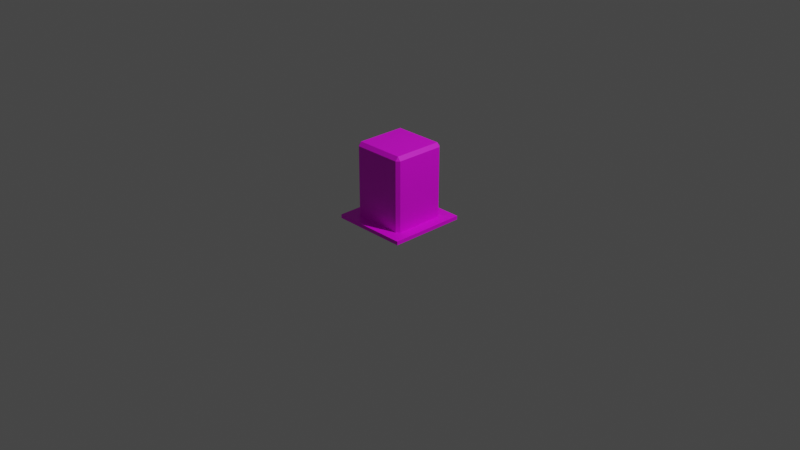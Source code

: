 # Source: Door02.blend  (saved by Blender 2.93.20; exported with 4.5.12 LTS)
import bpy
from mathutils import Matrix  # noqa: F401  (used for matrix-valued properties, if any)

bpy.ops.wm.read_factory_settings(use_empty=True)
scene = bpy.context.scene
scene.name = 'Scene'

# ---- collections
col_collection = bpy.data.collections.new('Collection'); scene.collection.children.link(col_collection)

# ---- images (referenced by path relative to the original .blend; pixels are not part of the script)
import os
ASSET_DIR = os.environ.get("B2B_ASSET_DIR", "")  # directory of the original .blend (textures are referenced by path, not embedded)
HERE = os.path.dirname(os.path.abspath(__file__))  # packed textures are extracted next to this script under _unpacked/

def load_image(name, relpath, width, height, colorspace="sRGB"):
    """Load a texture the original file referenced (path relative to the .blend, or extracted next to this script)."""
    p = next((c for c in (os.path.join(HERE, relpath), os.path.join(ASSET_DIR, relpath)) if relpath and os.path.exists(c)), "")
    if p:
        img = bpy.data.images.load(p, check_existing=True)
        img.name = name
    else:  # same state as the original file: an image datablock whose file is absent (Cycles renders it pink)
        img = bpy.data.images.new(name, width, height)
        img.source = "FILE"
        img.filepath = "//" + (relpath or name)
    img.colorspace_settings.name = colorspace
    return img
img_uv = load_image('UV', '', 512, 512, 'sRGB')

# ---- materials (node trees are filled in below, after node groups)
mat_top = bpy.data.materials.new('Top')
mat_top.use_transparent_shadow = False
mat_north = bpy.data.materials.new('North')
mat_north.use_transparent_shadow = False
mat_south = bpy.data.materials.new('South')
mat_south.use_transparent_shadow = False
mat_east = bpy.data.materials.new('East')
mat_east.use_transparent_shadow = False
mat_west = bpy.data.materials.new('West')
mat_west.use_transparent_shadow = False

# ---- material node trees
mat_top.use_nodes = True; mat_top.node_tree.nodes.clear()
_N = mat_top.node_tree.nodes; _L = mat_top.node_tree.links
n0 = _N.new('ShaderNodeBsdfPrincipled'); n0.name = 'Principled BSDF'; n0.location = (10, 300)
n0.distribution = 'GGX'
n0.subsurface_method = 'BURLEY'
n0.inputs[3].default_value = 1.45
n0.inputs[27].default_value = (0.0, 0.0, 0.0, 1.0)
n0.inputs[28].default_value = 1.0
n1 = _N.new('ShaderNodeOutputMaterial'); n1.name = 'Material Output'; n1.location = (300, 300)
n2 = _N.new('ShaderNodeTexImage'); n2.name = 'Image Texture'; n2.location = (-181, 595)
n2.image = img_uv
_L.new(n0.outputs[0], n1.inputs[0])
_L.new(n2.outputs[0], n0.inputs[0])
n1.is_active_output = True
mat_north.use_nodes = True; mat_north.node_tree.nodes.clear()
_N = mat_north.node_tree.nodes; _L = mat_north.node_tree.links
n0 = _N.new('ShaderNodeBsdfPrincipled'); n0.name = 'Principled BSDF'; n0.location = (10, 300)
n0.distribution = 'GGX'
n0.subsurface_method = 'BURLEY'
n0.inputs[3].default_value = 1.45
n0.inputs[27].default_value = (0.0, 0.0, 0.0, 1.0)
n0.inputs[28].default_value = 1.0
n1 = _N.new('ShaderNodeOutputMaterial'); n1.name = 'Material Output'; n1.location = (300, 300)
n2 = _N.new('ShaderNodeTexImage'); n2.name = 'Image Texture'; n2.location = (-161, 628)
n2.image = img_uv
_L.new(n0.outputs[0], n1.inputs[0])
_L.new(n2.outputs[0], n0.inputs[0])
n1.is_active_output = True
mat_south.use_nodes = True; mat_south.node_tree.nodes.clear()
_N = mat_south.node_tree.nodes; _L = mat_south.node_tree.links
n0 = _N.new('ShaderNodeBsdfPrincipled'); n0.name = 'Principled BSDF'; n0.location = (10, 300)
n0.distribution = 'GGX'
n0.subsurface_method = 'BURLEY'
n0.inputs[3].default_value = 1.45
n0.inputs[27].default_value = (0.0, 0.0, 0.0, 1.0)
n0.inputs[28].default_value = 1.0
n1 = _N.new('ShaderNodeOutputMaterial'); n1.name = 'Material Output'; n1.location = (300, 300)
n2 = _N.new('ShaderNodeTexImage'); n2.name = 'Image Texture'; n2.location = (-181, 595)
n2.image = img_uv
_L.new(n0.outputs[0], n1.inputs[0])
_L.new(n2.outputs[0], n0.inputs[0])
n1.is_active_output = True
mat_east.use_nodes = True; mat_east.node_tree.nodes.clear()
_N = mat_east.node_tree.nodes; _L = mat_east.node_tree.links
n0 = _N.new('ShaderNodeBsdfPrincipled'); n0.name = 'Principled BSDF'; n0.location = (10, 300)
n0.distribution = 'GGX'
n0.subsurface_method = 'BURLEY'
n0.inputs[3].default_value = 1.45
n0.inputs[27].default_value = (0.0, 0.0, 0.0, 1.0)
n0.inputs[28].default_value = 1.0
n1 = _N.new('ShaderNodeOutputMaterial'); n1.name = 'Material Output'; n1.location = (300, 300)
n2 = _N.new('ShaderNodeTexImage'); n2.name = 'Image Texture'; n2.location = (-181, 595)
n2.image = img_uv
_L.new(n0.outputs[0], n1.inputs[0])
_L.new(n2.outputs[0], n0.inputs[0])
n1.is_active_output = True
mat_west.use_nodes = True; mat_west.node_tree.nodes.clear()
_N = mat_west.node_tree.nodes; _L = mat_west.node_tree.links
n0 = _N.new('ShaderNodeBsdfPrincipled'); n0.name = 'Principled BSDF'; n0.location = (10, 300)
n0.distribution = 'GGX'
n0.subsurface_method = 'BURLEY'
n0.inputs[3].default_value = 1.45
n0.inputs[27].default_value = (0.0, 0.0, 0.0, 1.0)
n0.inputs[28].default_value = 1.0
n1 = _N.new('ShaderNodeOutputMaterial'); n1.name = 'Material Output'; n1.location = (300, 300)
n2 = _N.new('ShaderNodeTexImage'); n2.name = 'Image Texture'; n2.location = (-181, 595)
n2.image = img_uv
_L.new(n0.outputs[0], n1.inputs[0])
_L.new(n2.outputs[0], n0.inputs[0])
n1.is_active_output = True

# ---- world
world_world = bpy.data.worlds.new('World'); scene.world = world_world
world_world.use_nodes = True; world_world.node_tree.nodes.clear()
_N = world_world.node_tree.nodes; _L = world_world.node_tree.links
n0 = _N.new('ShaderNodeOutputWorld'); n0.name = 'World Output'; n0.location = (300, 300)
n1 = _N.new('ShaderNodeBackground'); n1.name = 'Background'; n1.location = (10, 300)
n1.inputs[0].default_value = (0.05088, 0.05088, 0.05088, 1.0)
_L.new(n1.outputs[0], n0.inputs[0])
n0.is_active_output = True
world_world.color = (0.05088, 0.05088, 0.05088)
world_world.use_sun_shadow = False
world_world.sun_shadow_jitter_overblur = 0.0

# ---- cameras
cam_camera = bpy.data.cameras.new('Camera')
cam_camera.clip_end = 100.0
cam_camera.ortho_scale = 7.314

# ---- lights
light_light = bpy.data.lights.new('Light', 'POINT')
light_light.transmission_factor = 0.0
light_light.energy = 1000.0
light_light.shadow_soft_size = 0.1
light_light.shadow_maximum_resolution = 0.006
light_light.use_absolute_resolution = True

# ---- meshes
me_cube_001 = bpy.data.meshes.new('Cube.001')
me_cube_001.from_pydata([(-0.5, -0.5, 0.0), (-0.3718, -0.3718, 0.04063), (-0.5, 0.5, 0.0), (-0.3718, 0.3718, 0.04063), (0.5, -0.5, 0.0), (0.3718, -0.3718, 0.04063), (0.5, 0.5, 0.0), (0.3718, 0.3718, 0.04063), (-0.5, -0.5, 0.04063), (-0.5, 0.5, 0.04063), (0.5, 0.5, 0.04063), (0.5, -0.5, 0.04063)], [], [(0, 8, 9, 2), (2, 9, 10, 6), (6, 10, 11, 4), (4, 11, 8, 0), (1, 3, 9, 8), (3, 7, 10, 9), (7, 5, 11, 10), (5, 1, 8, 11), (1, 5, 7, 3)])
_uv = me_cube_001.uv_layers.new(name='UVMap')
_uv.uv.foreach_set('vector', [0.03365, 0.4642, 0.01815, 0.4642, 0.01815, 0.1012, 0.03365, 0.1012, 0.03365, 0.4642, 0.01815, 0.4642, 0.01815, 0.1012, 0.03365, 0.1012, 0.03365, 0.4642, 0.01815, 0.4642, 0.01815, 0.1012, 0.03365, 0.1012, 0.03365, 0.4642, 0.01815, 0.4642, 0.01815, 0.1012, 0.03365, 0.1012, 0.3558, 0.1479, 0.08584, 0.1479, 0.0393, 0.1013, 0.4023, 0.1013, 0.08584, 0.1479, 0.08584, 0.4178, 0.0393, 0.4643, 0.0393, 0.1013, 0.08584, 0.4178, 0.3558, 0.4178, 0.4023, 0.4643, 0.0393, 0.4643, 0.3558, 0.4178, 0.3558, 0.1479, 0.4023, 0.1013, 0.4023, 0.4643, 0.3558, 0.1479, 0.3558, 0.4178, 0.08584, 0.4178, 0.08584, 0.1479])
me_cube_001.materials.append(mat_top)
me_cube_001.use_remesh_fix_poles = True
me_cube_001.use_remesh_preserve_attributes = False
me_cube_001.use_mirror_vertex_groups = False
me_cube_001.update()
me_cube_002 = bpy.data.meshes.new('Cube.002')
me_cube_002.from_pydata([(-0.3313, -0.3718, 5.96e-08), (-0.3718, -0.3313, 5.96e-08), (-0.3718, 0.3313, 5.96e-08), (-0.3313, 0.3718, 5.96e-08), (0.3718, -0.3313, 5.96e-08), (0.3313, -0.3718, 5.96e-08), (0.3313, 0.3718, 5.96e-08), (0.3718, 0.3313, 5.96e-08), (-0.3718, -0.3313, 0.7978), (-0.3313, -0.3718, 0.7978), (-0.3313, -0.3313, 0.8382), (-0.3718, 0.3313, 0.7978), (-0.3313, 0.3313, 0.8382), (-0.3313, 0.3718, 0.7978), (0.3313, 0.3718, 0.7978), (0.3313, 0.3313, 0.8382), (0.3718, 0.3313, 0.7978), (0.3718, -0.3313, 0.7978), (0.3313, -0.3313, 0.8382), (0.3313, -0.3718, 0.7978)], [], [(15, 12, 10, 18), (0, 5, 19, 9), (6, 3, 13, 14), (4, 7, 16, 17), (8, 9, 10), (11, 12, 13), (14, 15, 16), (17, 18, 19), (10, 12, 11, 8), (12, 15, 14, 13), (15, 18, 17, 16), (18, 10, 9, 19), (6, 14, 16, 7), (19, 5, 4, 17), (0, 9, 8, 1), (13, 3, 2, 11), (2, 1, 8, 11)])
me_cube_002.polygons.foreach_set('material_index', [0, 2, 1, 3, 0, 0, 0, 0, 0, 0, 0, 0, 0, 0, 0, 0, 4])
_uv = me_cube_002.uv_layers.new(name='UVMap')
_uv.uv.foreach_set('vector', [0.01536, 0.9516, 0.01535, 0.476, 0.489, 0.476, 0.489, 0.9516, 0.9928, 0.9513, 0.5176, 0.9513, 0.5176, 0.1871, 0.9928, 0.1871, 0.9928, 0.9513, 0.5176, 0.9513, 0.5176, 0.1871, 0.9928, 0.1871, 0.9928, 0.9513, 0.5176, 0.9513, 0.5176, 0.1871, 0.9928, 0.1871, 0.9206, 0.1614, 0.9555, 0.1412, 0.9206, 0.121, 0.9555, 0.1412, 0.9206, 0.121, 0.9206, 0.1614, 0.9555, 0.1412, 0.9206, 0.1614, 0.9206, 0.121, 0.9555, 0.1412, 0.9206, 0.1614, 0.9206, 0.121, 0.9206, 0.121, 0.4527, 0.121, 0.4527, 0.1614, 0.9206, 0.1614, 0.9206, 0.121, 0.4527, 0.121, 0.4527, 0.1614, 0.9206, 0.1614, 0.9206, 0.1614, 0.4527, 0.1614, 0.4527, 0.121, 0.9206, 0.121, 0.9206, 0.1614, 0.4527, 0.1614, 0.4527, 0.121, 0.9206, 0.121, 0.02442, 0.02562, 0.7886, 0.02141, 0.789, 0.08059, 0.02474, 0.0848, 0.789, 0.08059, 0.02474, 0.0848, 0.02442, 0.02562, 0.7886, 0.02141, 0.02442, 0.02562, 0.7886, 0.02141, 0.789, 0.08059, 0.02474, 0.0848, 0.789, 0.08059, 0.02474, 0.0848, 0.02442, 0.02562, 0.7886, 0.02141, 0.9928, 0.9513, 0.5176, 0.9513, 0.5176, 0.1871, 0.9928, 0.1871])
me_cube_002.materials.append(mat_top)
me_cube_002.materials.append(mat_north)
me_cube_002.materials.append(mat_south)
me_cube_002.materials.append(mat_east)
me_cube_002.materials.append(mat_west)
me_cube_002.use_remesh_fix_poles = True
me_cube_002.use_remesh_preserve_attributes = False
me_cube_002.use_mirror_vertex_groups = False
me_cube_002.update()

# ---- objects
ob_light = bpy.data.objects.new('Light', light_light)
ob_camera = bpy.data.objects.new('Camera', cam_camera)
ob_base = bpy.data.objects.new('Base', me_cube_001)
ob_door = bpy.data.objects.new('Door', me_cube_002)

# ---- transforms, parenting, visibility, modifiers, constraints
ob_light.location = (4.076, 1.005, 5.904)
ob_light.rotation_euler = (0.6503, 0.05522, 1.866)
ob_light.lock_rotations_4d = False
ob_light.empty_display_type = 'ARROWS'
ob_light.color = (0.0, 0.0, 0.0, 0.0)
ob_light.lineart.crease_threshold = 0.0
ob_camera.location = (7.359, -6.926, 4.958)
ob_camera.rotation_euler = (1.109, 0.0, 0.8149)
ob_camera.lock_rotations_4d = False
ob_camera.empty_display_type = 'ARROWS'
ob_camera.color = (0.0, 0.0, 0.0, 0.0)
ob_camera.display_type = 'WIRE'
ob_camera.lineart.crease_threshold = 0.0
ob_base.location = (0.0, 0.0, 0.0)
ob_base.scale = (0.8279, 0.8279, 1.0)
ob_base.lineart.crease_threshold = 0.0
ob_door.location = (0.0, 0.0, 0.0)
ob_door.scale = (0.7941, 0.7941, 1.0)
ob_door.lineart.crease_threshold = 0.0

# ---- collection membership
col_collection.objects.link(ob_light)
col_collection.objects.link(ob_camera)
col_collection.objects.link(ob_base)
col_collection.objects.link(ob_door)

# ---- scene / render settings (as saved in the file)
scene.camera = ob_camera
scene.frame_start = 1; scene.frame_end = 250; scene.frame_set(1)
scene.render.engine = 'BLENDER_EEVEE_NEXT'
scene.cycles.use_denoising = False
scene.cycles.samples = 128
scene.cycles.sampling_pattern = 'TABULATED_SOBOL'
scene.cycles.use_adaptive_sampling = False
scene.cycles.use_light_tree = False
scene.view_settings.view_transform = 'Filmic'
bpy.context.view_layer.update()
